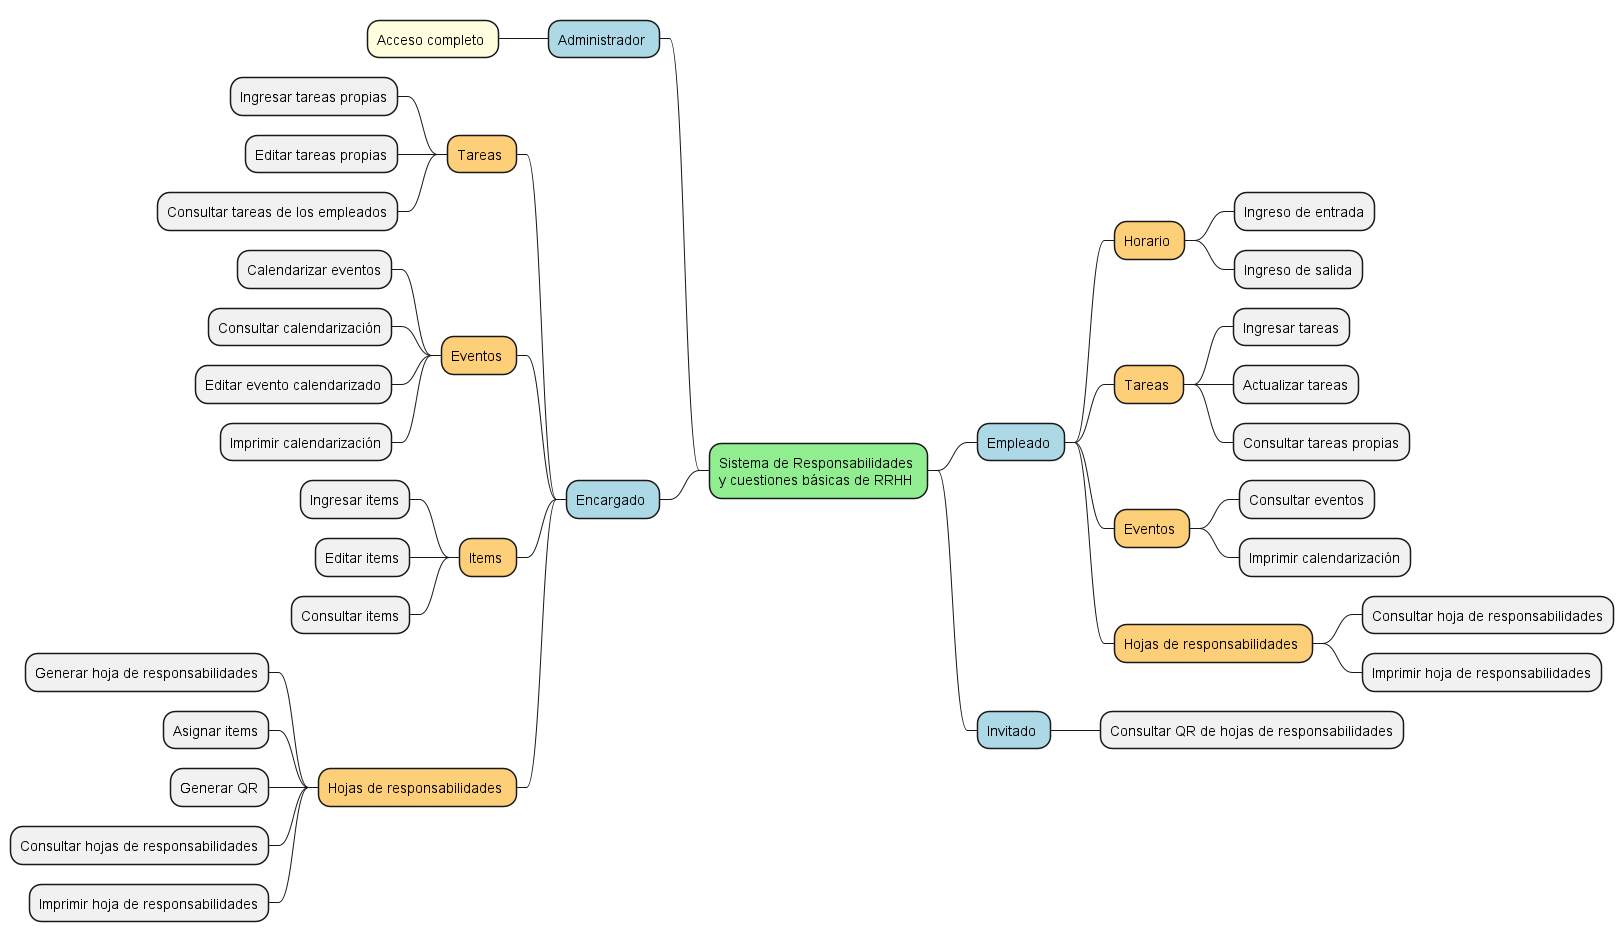

The diagram above was rendered by PlantUML. Its source (embedded in the PNG):
@startmindmap "Diagrama de contexto 2 - Planteamiento general"

<style>
mindmapDiagram {
    .green {
        BackgroundColor lightgreen
    }
    .rose {
        BackgroundColor #FFBBCC
    }
    .blue {
        BackgroundColor lightblue
    }
    .yellow {
        BackgroundColor lightyellow
    }
    .orange {
        BackgroundColor #FECF79
    }
    .white {
        BackgroundColor white
    }
}
</style>

* Sistema de Responsabilidades \ny cuestiones básicas de RRHH <<green>>

++ Empleado <<blue>>
+++ Horario <<orange>>
++++ Ingreso de entrada
++++ Ingreso de salida
+++ Tareas <<orange>>
++++ Ingresar tareas
++++ Actualizar tareas
++++ Consultar tareas propias
+++ Eventos <<orange>>
++++ Consultar eventos
++++ Imprimir calendarización
+++ Hojas de responsabilidades <<orange>>
++++ Consultar hoja de responsabilidades
++++ Imprimir hoja de responsabilidades

++ Invitado <<blue>>
+++ Consultar QR de hojas de responsabilidades

left side

-- Administrador <<blue>>
--- Acceso completo <<yellow>>

-- Encargado <<blue>>
--- Tareas <<orange>>
---- Ingresar tareas propias
---- Editar tareas propias
---- Consultar tareas de los empleados
--- Eventos <<orange>>
---- Calendarizar eventos
---- Consultar calendarización
---- Editar evento calendarizado
---- Imprimir calendarización
--- Items <<orange>>
---- Ingresar items
---- Editar items
---- Consultar items
--- Hojas de responsabilidades <<orange>>
---- Generar hoja de responsabilidades
---- Asignar items
---- Generar QR
---- Consultar hojas de responsabilidades
---- Imprimir hoja de responsabilidades
@endmindmap